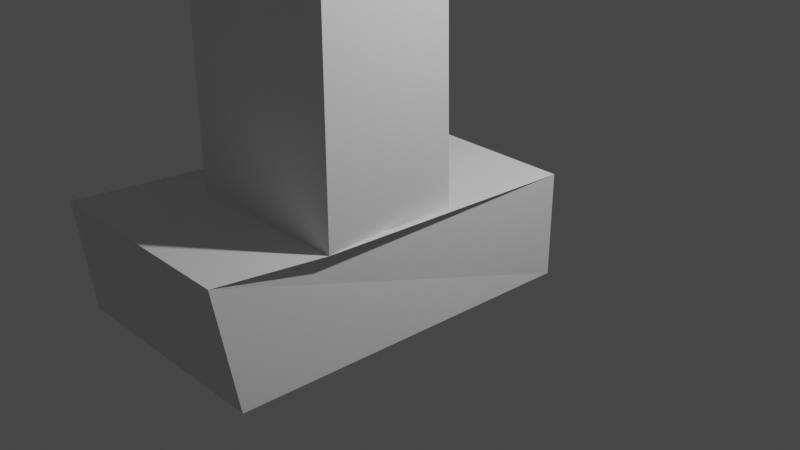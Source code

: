 # Source: pp_sword.blend  (saved by Blender 2.82.7; exported with 4.5.12 LTS)
import bpy
from mathutils import Matrix  # noqa: F401  (used for matrix-valued properties, if any)

bpy.ops.wm.read_factory_settings(use_empty=True)
scene = bpy.context.scene
scene.name = 'Scene'

# ---- collections
col_collection = bpy.data.collections.new('Collection'); scene.collection.children.link(col_collection)

# ---- world
world_world = bpy.data.worlds.new('World'); scene.world = world_world
world_world.use_nodes = True; world_world.node_tree.nodes.clear()
_N = world_world.node_tree.nodes; _L = world_world.node_tree.links
n0 = _N.new('ShaderNodeOutputWorld'); n0.name = 'World Output'; n0.location = (300, 300)
n1 = _N.new('ShaderNodeBackground'); n1.name = 'Background'; n1.location = (10, 300)
n1.inputs[0].default_value = (0.05088, 0.05088, 0.05088, 1.0)
_L.new(n1.outputs[0], n0.inputs[0])
n0.is_active_output = True
world_world.color = (0.05088, 0.05088, 0.05088)
world_world.use_sun_shadow = False
world_world.sun_shadow_jitter_overblur = 0.0

# ---- cameras
cam_camera = bpy.data.cameras.new('Camera')
cam_camera.clip_end = 100.0
cam_camera.ortho_scale = 7.314

# ---- lights
light_light = bpy.data.lights.new('Light', 'POINT')
light_light.transmission_factor = 0.0
light_light.energy = 1000.0
light_light.shadow_soft_size = 0.1
light_light.shadow_maximum_resolution = 0.006
light_light.use_absolute_resolution = True

# ---- meshes
me_cube_001 = bpy.data.meshes.new('Cube.001')
me_cube_001.from_pydata([(-1.445, -1.323, -1.195), (-0.8496, -0.8496, 1.0), (-0.8931, 0.4979, -0.9423), (-0.9038, -0.09291, 0.8537), (0.7735, -1.323, -1.195), (0.8496, -0.8496, 1.0), (1.085, 0.4979, -0.9423), (0.8107, -0.09291, 0.8537), (-1.445, -1.393, 1.023), (-0.8756, 0.5108, 1.036), (1.067, 0.5108, 1.036), (0.6335, -1.394, 0.9913), (-0.8496, -0.8496, 11.75), (-0.9193, -0.1916, 11.9), (0.8496, -0.8496, 11.75), (0.8261, -0.1916, 11.9), (-0.8496, -3.054, 18.7), (0.8496, -3.054, 18.7), (0.8496, -2.706, 10.71), (-0.8496, -2.706, 10.71), (0.8262, -0.5391, 19.89), (0.8496, -1.197, 19.74), (-0.9192, -0.5391, 19.89), (-0.8496, -1.197, 19.74), (-0.9192, 2.298, 13.33), (0.8261, 2.298, 13.33), (0.8262, 2.082, 21.32), (-0.9192, 2.082, 21.32), (0.8262, -0.937, 43.05), (0.8496, -1.595, 42.9), (-0.9192, -0.937, 43.05), (-0.8496, -1.595, 42.9), (0.8262, -1.54, 78.15), (0.8497, -2.198, 78.01), (-0.9192, -1.54, 78.15), (-0.8496, -2.198, 78.01), (0.8262, -1.535, 77.85), (0.8497, -2.193, 77.71), (-0.9192, -1.535, 77.85), (-0.8496, -2.193, 77.71), (0.8496, -1.15, 19.75), (-0.8496, -1.15, 19.75), (0.8496, -1.547, 42.91), (-0.8496, -1.547, 42.91), (0.8497, -2.145, 77.72), (-0.8496, -2.145, 77.72)], [], [(0, 8, 9, 2), (2, 9, 10, 6), (6, 10, 11, 4), (4, 11, 8, 0), (2, 6, 4, 0), (5, 7, 15, 14), (1, 3, 9, 8), (3, 7, 10, 9), (7, 5, 11, 10), (5, 1, 8, 11), (13, 12, 23, 22), (3, 1, 12, 13), (1, 5, 14, 12), (7, 3, 13, 15), (22, 23, 31, 30), (23, 12, 19, 16), (15, 13, 24, 25), (14, 15, 20, 21), (19, 18, 17, 16), (14, 21, 17, 18), (12, 14, 18, 19), (21, 23, 16, 17), (25, 24, 27, 26), (13, 22, 27, 24), (20, 15, 25, 26), (22, 20, 26, 27), (31, 29, 33, 35), (21, 20, 28, 29), (20, 22, 30, 28), (29, 31, 43, 42), (34, 35, 39, 38), (30, 31, 35, 34), (29, 28, 32, 33), (28, 30, 34, 32), (36, 38, 39, 37), (33, 32, 36, 37), (32, 34, 38, 36), (35, 33, 37, 39), (41, 40, 42, 43), (39, 37, 44, 45), (31, 23, 41, 43), (21, 29, 42, 40), (23, 21, 40, 41)])
_uv = me_cube_001.uv_layers.new(name='UVMap')
_uv.uv.foreach_set('vector', [0.375, 0.0, 0.625, 0.0, 0.625, 0.25, 0.375, 0.25, 0.125, 0.5, 0.875, 0.5, 0.625, 0.5, 0.375, 0.5, 0.375, 0.5, 0.625, 0.5, 0.6406, 0.7344, 0.375, 0.75, 0.375, 0.75, 0.6406, 0.7344, 0.625, 1.0, 0.375, 1.0, 0.125, 0.5, 0.375, 0.5, 0.375, 0.75, 0.125, 0.75, 0.6438, 0.7312, 0.6438, 0.5188, 0.6438, 0.5188, 0.6438, 0.7312, 0.8562, 0.7312, 0.8562, 0.5188, 0.875, 0.5, 0.875, 0.75, 0.8562, 0.5188, 0.6438, 0.5188, 0.625, 0.5, 0.875, 0.5, 0.6438, 0.5188, 0.6438, 0.7312, 0.6406, 0.7344, 0.625, 0.5, 0.6438, 0.7312, 0.8562, 0.7312, 0.875, 0.75, 0.6406, 0.7344, 0.8562, 0.5188, 0.8562, 0.7312, 0.8562, 0.7312, 0.8562, 0.5188, 0.8562, 0.5188, 0.8562, 0.7312, 0.8562, 0.7312, 0.8562, 0.5188, 0.8562, 0.7312, 0.6438, 0.7312, 0.6438, 0.7312, 0.8562, 0.7312, 0.6438, 0.5188, 0.8562, 0.5188, 0.8562, 0.5188, 0.6438, 0.5188, 0.8562, 0.5188, 0.8562, 0.7312, 0.8562, 0.7312, 0.8562, 0.5188, 0.8562, 0.7312, 0.8562, 0.7312, 0.8562, 0.7312, 0.8562, 0.7312, 0.6438, 0.5188, 0.8562, 0.5188, 0.8562, 0.5188, 0.6438, 0.5188, 0.6438, 0.7312, 0.6438, 0.5188, 0.6438, 0.5188, 0.6438, 0.7312, 0.8562, 0.7312, 0.6438, 0.7312, 0.6438, 0.7312, 0.8562, 0.7312, 0.6438, 0.7312, 0.6438, 0.7312, 0.6438, 0.7312, 0.6438, 0.7312, 0.8562, 0.7312, 0.6438, 0.7312, 0.6438, 0.7312, 0.8562, 0.7312, 0.6438, 0.7312, 0.8562, 0.7312, 0.8562, 0.7312, 0.6438, 0.7312, 0.6438, 0.5188, 0.8562, 0.5188, 0.8562, 0.5188, 0.6438, 0.5188, 0.8562, 0.5188, 0.8562, 0.5188, 0.8562, 0.5188, 0.8562, 0.5188, 0.6438, 0.5188, 0.6438, 0.5188, 0.6438, 0.5188, 0.6438, 0.5188, 0.8562, 0.5188, 0.6438, 0.5188, 0.6438, 0.5188, 0.8562, 0.5188, 0.8562, 0.7312, 0.6438, 0.7312, 0.6438, 0.7312, 0.8562, 0.7312, 0.6438, 0.7312, 0.6438, 0.5188, 0.6438, 0.5188, 0.6438, 0.7312, 0.6438, 0.5188, 0.8562, 0.5188, 0.8562, 0.5188, 0.6438, 0.5188, 0.6438, 0.7312, 0.8562, 0.7312, 0.8562, 0.7312, 0.6438, 0.7312, 0.8562, 0.5188, 0.8562, 0.7312, 0.8562, 0.7312, 0.8562, 0.5188, 0.8562, 0.5188, 0.8562, 0.7312, 0.8562, 0.7312, 0.8562, 0.5188, 0.6438, 0.7312, 0.6438, 0.5188, 0.6438, 0.5188, 0.6438, 0.7312, 0.6438, 0.5188, 0.8562, 0.5188, 0.8562, 0.5188, 0.6438, 0.5188, 0.6438, 0.5188, 0.8562, 0.5188, 0.8562, 0.7312, 0.6438, 0.7312, 0.6438, 0.7312, 0.6438, 0.5188, 0.6438, 0.5188, 0.6438, 0.7312, 0.6438, 0.5188, 0.8562, 0.5188, 0.8562, 0.5188, 0.6438, 0.5188, 0.8562, 0.7312, 0.6438, 0.7312, 0.6438, 0.7312, 0.8562, 0.7312, 0.8562, 0.7312, 0.6438, 0.7312, 0.6438, 0.7312, 0.8562, 0.7312, 0.8562, 0.7312, 0.6438, 0.7312, 0.6438, 0.7312, 0.8562, 0.7312, 0.8562, 0.7312, 0.8562, 0.7312, 0.8562, 0.7312, 0.8562, 0.7312, 0.6438, 0.7312, 0.6438, 0.7312, 0.6438, 0.7312, 0.6438, 0.7312, 0.8562, 0.7312, 0.6438, 0.7312, 0.6438, 0.7312, 0.8562, 0.7312])
me_cube_001.use_remesh_fix_poles = True
me_cube_001.use_remesh_preserve_attributes = False
me_cube_001.use_mirror_vertex_groups = False
me_cube_001.update()

# ---- objects
ob_light = bpy.data.objects.new('Light', light_light)
ob_camera = bpy.data.objects.new('Camera', cam_camera)
ob_cube = bpy.data.objects.new('Cube', me_cube_001)

# ---- transforms, parenting, visibility, modifiers, constraints
ob_light.location = (4.076, 1.005, 5.904)
ob_light.rotation_euler = (0.6503, 0.05522, 1.866)
ob_light.lock_rotations_4d = False
ob_light.empty_display_type = 'ARROWS'
ob_light.color = (0.0, 0.0, 0.0, 0.0)
ob_light.lineart.crease_threshold = 0.0
ob_camera.location = (7.359, -6.926, 4.958)
ob_camera.rotation_euler = (1.109, 0.0, 0.8149)
ob_camera.lock_rotations_4d = False
ob_camera.empty_display_type = 'ARROWS'
ob_camera.color = (0.0, 0.0, 0.0, 0.0)
ob_camera.display_type = 'WIRE'
ob_camera.lineart.crease_threshold = 0.0
ob_cube.location = (0.0, 0.0, -0.01221)
ob_cube.scale = (1.075, 1.967, 0.548)
ob_cube.lineart.crease_threshold = 0.0

# ---- collection membership
col_collection.objects.link(ob_light)
col_collection.objects.link(ob_camera)
col_collection.objects.link(ob_cube)

# ---- scene / render settings (as saved in the file)
scene.camera = ob_camera
scene.frame_start = 1; scene.frame_end = 250; scene.frame_set(1)
scene.render.engine = 'BLENDER_EEVEE_NEXT'
scene.cycles.use_denoising = False
scene.cycles.samples = 128
scene.cycles.sampling_pattern = 'TABULATED_SOBOL'
scene.cycles.use_adaptive_sampling = False
scene.cycles.use_light_tree = False
scene.view_settings.view_transform = 'Filmic'
bpy.context.view_layer.update()
